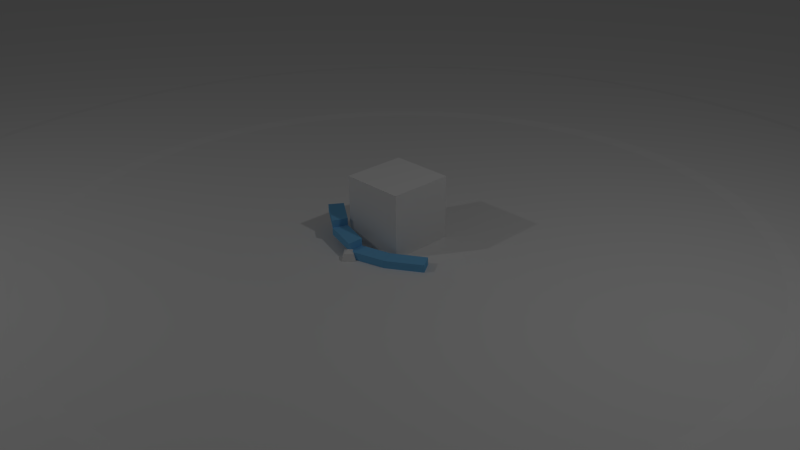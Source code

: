 # Source: Unidos2015_06b.blend  (saved by Blender 2.71.0; exported with 4.5.12 LTS)
import bpy
from mathutils import Matrix  # noqa: F401  (used for matrix-valued properties, if any)

bpy.ops.wm.read_factory_settings(use_empty=True)
scene = bpy.context.scene
scene.name = 'cena1'

# ---- collections
col_collection_1 = bpy.data.collections.new('Collection 1'); scene.collection.children.link(col_collection_1)
col_collection_2 = bpy.data.collections.new('Collection 2'); scene.collection.children.link(col_collection_2)
col_collection_2.hide_render = True
col_collection_2.hide_viewport = True

# ---- materials (node trees are filled in below, after node groups)
mat_ball = bpy.data.materials.new('ball')
mat_ball.alpha_threshold = 0.0
mat_ball.use_transparent_shadow = False
mat_ball.roughness = 0.5
mat_ball.line_color = (0.0, 0.0, 0.0, 1.0)
mat_scale_do = bpy.data.materials.new('scale.do')
mat_scale_do.alpha_threshold = 0.0
mat_scale_do.use_transparent_shadow = False
mat_scale_do.diffuse_color = (0.1766, 0.4891, 0.8, 1.0)
mat_scale_do.roughness = 0.5
mat_scale_do.line_color = (0.0, 0.0, 0.0, 1.0)
mat_scale_la = bpy.data.materials.new('scale.la')
mat_scale_la.alpha_threshold = 0.0
mat_scale_la.use_transparent_shadow = False
mat_scale_la.diffuse_color = (0.1766, 0.4891, 0.8, 1.0)
mat_scale_la.roughness = 0.5
mat_scale_la.line_color = (0.0, 0.0, 0.0, 1.0)
mat_material = bpy.data.materials.new('Material')
mat_material.alpha_threshold = 0.0
mat_material.use_transparent_shadow = False
mat_material.roughness = 0.5
mat_material.line_color = (0.0, 0.0, 0.0, 1.0)

# ---- material node trees

# ---- world
world_world = bpy.data.worlds.new('World'); scene.world = world_world
world_world.color = (0.05088, 0.05088, 0.05088)
world_world.use_sun_shadow = False
world_world.sun_shadow_jitter_overblur = 0.0
world_world.cycles.sampling_method = 'MANUAL'
world_world.cycles.sample_map_resolution = 256

# ---- cameras
cam_camera = bpy.data.cameras.new('Camera')
cam_camera.clip_end = 100.0
cam_camera.lens = 35.0
cam_camera.sensor_width = 32.0
cam_camera.sensor_height = 18.0
cam_camera.ortho_scale = 7.314
cam_camera.dof.focus_distance = 0.0
cam_camera.dof.aperture_fstop = 128.0

# ---- lights
light_lamp_001 = bpy.data.lights.new('Lamp.001', 'POINT')
light_lamp_001.transmission_factor = 0.0
light_lamp_001.cutoff_distance = 30.0
light_lamp_001.energy = 100.0
light_lamp_001.shadow_buffer_clip_start = 1.001
light_lamp_001.shadow_soft_size = 0.1
light_lamp_001.shadow_maximum_resolution = 0.006
light_lamp_001.use_absolute_resolution = True
light_lamp_001.cycles.use_multiple_importance_sampling = False
light_lamp = bpy.data.lights.new('Lamp', 'POINT')
light_lamp.transmission_factor = 0.0
light_lamp.cutoff_distance = 30.0
light_lamp.energy = 100.0
light_lamp.shadow_buffer_clip_start = 1.001
light_lamp.shadow_soft_size = 0.1
light_lamp.shadow_maximum_resolution = 0.006
light_lamp.use_absolute_resolution = True
light_lamp.cycles.use_multiple_importance_sampling = False

# ---- meshes
me_circle = bpy.data.meshes.new('Circle')
me_circle.from_pydata([(0.0, 1.0, 0.0), (-0.1951, 0.9808, 0.0), (-0.3827, 0.9239, 0.0), (-0.5556, 0.8315, 0.0), (-0.7071, 0.7071, 0.0), (-0.8315, 0.5556, 0.0), (-0.9239, 0.3827, 0.0), (-0.9808, 0.1951, 0.0), (-1.0, 7.55e-08, 0.0), (-0.9808, -0.1951, 0.0), (-0.9239, -0.3827, 0.0), (-0.8315, -0.5556, 0.0), (-0.7071, -0.7071, 0.0), (-0.5556, -0.8315, 0.0), (-0.3827, -0.9239, 0.0), (-0.1951, -0.9808, 0.0), (3.258e-07, -1.0, 0.0), (0.1951, -0.9808, 0.0), (0.3827, -0.9239, 0.0), (0.5556, -0.8315, 0.0), (0.7071, -0.7071, 0.0), (0.8315, -0.5556, 0.0), (0.9239, -0.3827, 0.0), (0.9808, -0.1951, 0.0), (1.0, 9.656e-07, 0.0), (0.9808, 0.1951, 0.0), (0.9239, 0.3827, 0.0), (0.8315, 0.5556, 0.0), (0.7071, 0.7071, 0.0), (0.5556, 0.8315, 0.0), (0.3827, 0.9239, 0.0), (0.1951, 0.9808, 0.0)], [(1, 0), (2, 1), (3, 2), (4, 3), (5, 4), (6, 5), (7, 6), (8, 7), (9, 8), (10, 9), (11, 10), (12, 11), (13, 12), (14, 13), (15, 14), (16, 15), (17, 16), (18, 17), (19, 18), (20, 19), (21, 20), (22, 21), (23, 22), (24, 23), (25, 24), (26, 25), (27, 26), (28, 27), (29, 28), (30, 29), (31, 30), (0, 31)], [])
me_circle.use_remesh_preserve_volume = False
me_circle.use_remesh_preserve_attributes = False
me_circle.use_mirror_vertex_groups = False
me_circle.update()
me_torus = bpy.data.meshes.new('Torus')
me_torus.from_pydata([(0.862, 2.002e-08, 9.549e-05), (0.8389, 2.002e-08, 0.0256), (0.7758, 2.002e-08, 0.02586), (0.6896, 2.002e-08, 0.0266), (0.6034, 2.002e-08, 0.02586), (0.5403, 2.002e-08, 0.0256), (0.5172, 2.002e-08, 9.549e-05), (0.5403, 2.002e-08, -0.02505), (0.6034, 2.002e-08, -0.02531), (0.6896, 2.002e-08, -0.02529), (0.7758, 2.002e-08, -0.02531), (0.8389, 2.002e-08, -0.02505), (0.8546, 0.1125, 9.549e-05), (0.8317, 0.1095, 0.0256), (0.7692, 0.1013, 0.02586), (0.6837, 0.09001, 0.0266), (0.5982, 0.07876, 0.02586), (0.5357, 0.07052, 0.0256), (0.5128, 0.06751, 9.549e-05), (0.5357, 0.07052, -0.02505), (0.5982, 0.07876, -0.02531), (0.6837, 0.09001, -0.02529), (0.7692, 0.1013, -0.02531), (0.8317, 0.1095, -0.02505), (0.8326, 0.2231, 9.549e-05), (0.8103, 0.2171, 0.0256), (0.7494, 0.2008, 0.02586), (0.6661, 0.1785, 0.0266), (0.5828, 0.1562, 0.02586), (0.5219, 0.1398, 0.0256), (0.4996, 0.1339, 9.549e-05), (0.5219, 0.1398, -0.02505), (0.5828, 0.1562, -0.02531), (0.6661, 0.1785, -0.02529), (0.7494, 0.2008, -0.02531), (0.8103, 0.2171, -0.02505), (0.7964, 0.3299, 9.549e-05), (0.775, 0.321, 0.0256), (0.7167, 0.2969, 0.02586), (0.6371, 0.2639, 0.0266), (0.5575, 0.2309, 0.02586), (0.4992, 0.2068, 0.0256), (0.4778, 0.1979, 9.549e-05), (0.4992, 0.2068, -0.02505), (0.5575, 0.2309, -0.02531), (0.6371, 0.2639, -0.02529), (0.7167, 0.2969, -0.02531), (0.775, 0.321, -0.02505), (0.7465, 0.431, 9.549e-05), (0.7265, 0.4194, 0.0256), (0.6719, 0.3879, 0.02586), (0.5972, 0.3448, 0.0266), (0.5226, 0.3017, 0.02586), (0.4679, 0.2701, 0.0256), (0.4479, 0.2586, 9.549e-05), (0.4679, 0.2701, -0.02505), (0.5226, 0.3017, -0.02531), (0.5972, 0.3448, -0.02529), (0.6719, 0.3879, -0.02531), (0.7265, 0.4194, -0.02505), (0.6839, 0.5247, 9.549e-05), (0.6655, 0.5107, 0.0256), (0.6155, 0.4723, 0.02586), (0.5471, 0.4198, 0.0266), (0.4787, 0.3673, 0.02586), (0.4286, 0.3289, 0.0256), (0.4103, 0.3148, 9.549e-05), (0.4286, 0.3289, -0.02505), (0.4787, 0.3673, -0.02531), (0.5471, 0.4198, -0.02529), (0.6155, 0.4723, -0.02531), (0.6655, 0.5107, -0.02505), (0.6095, 0.6095, 9.549e-05), (0.5932, 0.5932, 0.0256), (0.5486, 0.5486, 0.02586), (0.4876, 0.4876, 0.0266), (0.4267, 0.4267, 0.02586), (0.382, 0.382, 0.0256), (0.3657, 0.3657, 9.549e-05), (0.382, 0.382, -0.02505), (0.4267, 0.4267, -0.02531), (0.4876, 0.4876, -0.02529), (0.5486, 0.5486, -0.02531), (0.5932, 0.5932, -0.02505), (0.5247, 0.6839, 9.549e-05), (0.5107, 0.6655, 0.0256), (0.4723, 0.6155, 0.02586), (0.4198, 0.5471, 0.0266), (0.3673, 0.4787, 0.02586), (0.3289, 0.4286, 0.0256), (0.3148, 0.4103, 9.549e-05), (0.3289, 0.4286, -0.02505), (0.3673, 0.4787, -0.02531), (0.4198, 0.5471, -0.02529), (0.4723, 0.6155, -0.02531), (0.5107, 0.6655, -0.02505), (0.431, 0.7465, 9.549e-05), (0.4194, 0.7265, 0.0256), (0.3879, 0.6719, 0.02586), (0.3448, 0.5972, 0.0266), (0.3017, 0.5226, 0.02586), (0.2701, 0.4679, 0.0256), (0.2586, 0.4479, 9.549e-05), (0.2701, 0.4679, -0.02505), (0.3017, 0.5226, -0.02531), (0.3448, 0.5972, -0.02529), (0.3879, 0.6719, -0.02531), (0.4194, 0.7265, -0.02505), (0.3299, 0.7964, 9.549e-05), (0.321, 0.775, 0.0256), (0.2969, 0.7167, 0.02586), (0.2639, 0.6371, 0.0266), (0.2309, 0.5575, 0.02586), (0.2068, 0.4992, 0.0256), (0.1979, 0.4778, 9.549e-05), (0.2068, 0.4992, -0.02505), (0.2309, 0.5575, -0.02531), (0.2639, 0.6371, -0.02529), (0.2969, 0.7167, -0.02531), (0.321, 0.775, -0.02505), (0.2231, 0.8326, 9.549e-05), (0.2171, 0.8103, 0.0256), (0.2008, 0.7494, 0.02586), (0.1785, 0.6661, 0.0266), (0.1562, 0.5828, 0.02586), (0.1398, 0.5219, 0.0256), (0.1339, 0.4996, 9.549e-05), (0.1398, 0.5219, -0.02505), (0.1562, 0.5828, -0.02531), (0.1785, 0.6661, -0.02529), (0.2008, 0.7494, -0.02531), (0.2171, 0.8103, -0.02505), (0.1125, 0.8546, 9.549e-05), (0.1095, 0.8317, 0.0256), (0.1013, 0.7692, 0.02586), (0.09001, 0.6837, 0.0266), (0.07876, 0.5982, 0.02586), (0.07052, 0.5357, 0.0256), (0.06751, 0.5128, 9.549e-05), (0.07052, 0.5357, -0.02505), (0.07876, 0.5982, -0.02531), (0.09001, 0.6837, -0.02529), (0.1013, 0.7692, -0.02531), (0.1095, 0.8317, -0.02505), (3.815e-08, 0.862, 9.549e-05), (7.925e-08, 0.8389, 0.0256), (7.925e-08, 0.7758, 0.02586), (5.87e-08, 0.6896, 0.0266), (5.87e-08, 0.6034, 0.02586), (3.815e-08, 0.5403, 0.0256), (5.87e-08, 0.5172, 9.549e-05), (3.815e-08, 0.5403, -0.02505), (5.87e-08, 0.6034, -0.02531), (5.87e-08, 0.6896, -0.02529), (7.925e-08, 0.7758, -0.02531), (7.925e-08, 0.8389, -0.02505), (-0.1125, 0.8546, 9.549e-05), (-0.1095, 0.8317, 0.0256), (-0.1013, 0.7692, 0.02586), (-0.09001, 0.6837, 0.0266), (-0.07876, 0.5982, 0.02586), (-0.07052, 0.5357, 0.0256), (-0.06751, 0.5128, 9.549e-05), (-0.07052, 0.5357, -0.02505), (-0.07876, 0.5982, -0.02531), (-0.09001, 0.6837, -0.02529), (-0.1013, 0.7692, -0.02531), (-0.1095, 0.8317, -0.02505), (-0.2231, 0.8326, 9.549e-05), (-0.2171, 0.8103, 0.0256), (-0.2008, 0.7494, 0.02586), (-0.1785, 0.6661, 0.0266), (-0.1562, 0.5828, 0.02586), (-0.1398, 0.5219, 0.0256), (-0.1339, 0.4996, 9.549e-05), (-0.1398, 0.5219, -0.02505), (-0.1562, 0.5828, -0.02531), (-0.1785, 0.6661, -0.02529), (-0.2008, 0.7494, -0.02531), (-0.2171, 0.8103, -0.02505), (-0.3299, 0.7964, 9.549e-05), (-0.321, 0.775, 0.0256), (-0.2969, 0.7167, 0.02586), (-0.2639, 0.6371, 0.0266), (-0.2309, 0.5575, 0.02586), (-0.2068, 0.4992, 0.0256), (-0.1979, 0.4778, 9.549e-05), (-0.2068, 0.4992, -0.02505), (-0.2309, 0.5575, -0.02531), (-0.2639, 0.6371, -0.02529), (-0.2969, 0.7167, -0.02531), (-0.321, 0.775, -0.02505), (-0.431, 0.7465, 9.549e-05), (-0.4194, 0.7265, 0.0256), (-0.3879, 0.6719, 0.02586), (-0.3448, 0.5972, 0.0266), (-0.3017, 0.5226, 0.02586), (-0.2701, 0.4679, 0.0256), (-0.2586, 0.4479, 9.549e-05), (-0.2701, 0.4679, -0.02505), (-0.3017, 0.5226, -0.02531), (-0.3448, 0.5972, -0.02529), (-0.3879, 0.6719, -0.02531), (-0.4194, 0.7265, -0.02505), (-0.5247, 0.6839, 9.549e-05), (-0.5107, 0.6655, 0.0256), (-0.4723, 0.6155, 0.02586), (-0.4198, 0.5471, 0.0266), (-0.3673, 0.4787, 0.02586), (-0.3289, 0.4286, 0.0256), (-0.3148, 0.4103, 9.549e-05), (-0.3289, 0.4286, -0.02505), (-0.3673, 0.4787, -0.02531), (-0.4198, 0.5471, -0.02529), (-0.4723, 0.6155, -0.02531), (-0.5107, 0.6655, -0.02505), (-0.6095, 0.6095, 9.549e-05), (-0.5932, 0.5932, 0.0256), (-0.5486, 0.5486, 0.02586), (-0.4876, 0.4876, 0.0266), (-0.4267, 0.4267, 0.02586), (-0.382, 0.382, 0.0256), (-0.3657, 0.3657, 9.549e-05), (-0.382, 0.382, -0.02505), (-0.4267, 0.4267, -0.02531), (-0.4876, 0.4876, -0.02529), (-0.5486, 0.5486, -0.02531), (-0.5932, 0.5932, -0.02505), (-0.6839, 0.5247, 9.549e-05), (-0.6655, 0.5107, 0.0256), (-0.6155, 0.4723, 0.02586), (-0.5471, 0.4198, 0.0266), (-0.4787, 0.3673, 0.02586), (-0.4286, 0.3289, 0.0256), (-0.4103, 0.3148, 9.549e-05), (-0.4286, 0.3289, -0.02505), (-0.4787, 0.3673, -0.02531), (-0.5471, 0.4198, -0.02529), (-0.6155, 0.4723, -0.02531), (-0.6655, 0.5107, -0.02505), (-0.7465, 0.431, 9.549e-05), (-0.7265, 0.4194, 0.0256), (-0.6719, 0.3879, 0.02586), (-0.5972, 0.3448, 0.0266), (-0.5226, 0.3017, 0.02586), (-0.4679, 0.2701, 0.0256), (-0.4479, 0.2586, 9.549e-05), (-0.4679, 0.2701, -0.02505), (-0.5226, 0.3017, -0.02531), (-0.5972, 0.3448, -0.02529), (-0.6719, 0.3879, -0.02531), (-0.7265, 0.4194, -0.02505), (-0.7964, 0.3299, 9.549e-05), (-0.775, 0.321, 0.0256), (-0.7167, 0.2969, 0.02586), (-0.6371, 0.2639, 0.0266), (-0.5575, 0.2309, 0.02586), (-0.4992, 0.2068, 0.0256), (-0.4778, 0.1979, 9.549e-05), (-0.4992, 0.2068, -0.02505), (-0.5575, 0.2309, -0.02531), (-0.6371, 0.2639, -0.02529), (-0.7167, 0.2969, -0.02531), (-0.775, 0.321, -0.02505), (-0.8326, 0.2231, 9.549e-05), (-0.8103, 0.2171, 0.0256), (-0.7494, 0.2008, 0.02586), (-0.6661, 0.1785, 0.0266), (-0.5828, 0.1562, 0.02586), (-0.5219, 0.1398, 0.0256), (-0.4996, 0.1339, 9.549e-05), (-0.5219, 0.1398, -0.02505), (-0.5828, 0.1562, -0.02531), (-0.6661, 0.1785, -0.02529), (-0.7494, 0.2008, -0.02531), (-0.8103, 0.2171, -0.02505), (-0.8546, 0.1125, 9.549e-05), (-0.8317, 0.1095, 0.0256), (-0.7692, 0.1013, 0.02586), (-0.6837, 0.09001, 0.0266), (-0.5982, 0.07876, 0.02586), (-0.5357, 0.07052, 0.0256), (-0.5128, 0.06751, 9.549e-05), (-0.5357, 0.07052, -0.02505), (-0.5982, 0.07876, -0.02531), (-0.6837, 0.09001, -0.02529), (-0.7692, 0.1013, -0.02531), (-0.8317, 0.1095, -0.02505), (-0.862, 9.538e-08, 9.549e-05), (-0.8389, 9.336e-08, 0.0256), (-0.7758, 8.784e-08, 0.02586), (-0.6896, 8.031e-08, 0.0266), (-0.6034, 7.277e-08, 0.02586), (-0.5403, 6.725e-08, 0.0256), (-0.5172, 6.523e-08, 9.549e-05), (-0.5403, 6.725e-08, -0.02505), (-0.6034, 7.277e-08, -0.02531), (-0.6896, 8.031e-08, -0.02529), (-0.7758, 8.784e-08, -0.02531), (-0.8389, 9.336e-08, -0.02505), (-0.8546, -0.1125, 9.549e-05), (-0.8317, -0.1095, 0.0256), (-0.7692, -0.1013, 0.02586), (-0.6837, -0.09001, 0.0266), (-0.5982, -0.07876, 0.02586), (-0.5357, -0.07052, 0.0256), (-0.5128, -0.06751, 9.549e-05), (-0.5357, -0.07052, -0.02505), (-0.5982, -0.07876, -0.02531), (-0.6837, -0.09001, -0.02529), (-0.7692, -0.1013, -0.02531), (-0.8317, -0.1095, -0.02505), (-0.8326, -0.2231, 9.549e-05), (-0.8103, -0.2171, 0.0256), (-0.7494, -0.2008, 0.02586), (-0.6661, -0.1785, 0.0266), (-0.5828, -0.1562, 0.02586), (-0.5219, -0.1398, 0.0256), (-0.4996, -0.1339, 9.549e-05), (-0.5219, -0.1398, -0.02505), (-0.5828, -0.1562, -0.02531), (-0.6661, -0.1785, -0.02529), (-0.7494, -0.2008, -0.02531), (-0.8103, -0.2171, -0.02505), (-0.7964, -0.3299, 9.549e-05), (-0.775, -0.321, 0.0256), (-0.7167, -0.2969, 0.02586), (-0.6371, -0.2639, 0.0266), (-0.5575, -0.2309, 0.02586), (-0.4992, -0.2068, 0.0256), (-0.4778, -0.1979, 9.549e-05), (-0.4992, -0.2068, -0.02505), (-0.5575, -0.2309, -0.02531), (-0.6371, -0.2639, -0.02529), (-0.7167, -0.2969, -0.02531), (-0.775, -0.321, -0.02505), (-0.7465, -0.431, 9.549e-05), (-0.7265, -0.4194, 0.0256), (-0.6719, -0.3879, 0.02586), (-0.5972, -0.3448, 0.0266), (-0.5226, -0.3017, 0.02586), (-0.4679, -0.2701, 0.0256), (-0.4479, -0.2586, 9.549e-05), (-0.4679, -0.2701, -0.02505), (-0.5226, -0.3017, -0.02531), (-0.5972, -0.3448, -0.02529), (-0.6719, -0.3879, -0.02531), (-0.7265, -0.4194, -0.02505), (-0.6839, -0.5247, 9.549e-05), (-0.6655, -0.5107, 0.0256), (-0.6155, -0.4723, 0.02586), (-0.5471, -0.4198, 0.0266), (-0.4787, -0.3673, 0.02586), (-0.4286, -0.3289, 0.0256), (-0.4103, -0.3148, 9.549e-05), (-0.4286, -0.3289, -0.02505), (-0.4787, -0.3673, -0.02531), (-0.5471, -0.4198, -0.02529), (-0.6155, -0.4723, -0.02531), (-0.6655, -0.5107, -0.02505), (-0.6095, -0.6095, 9.549e-05), (-0.5932, -0.5932, 0.0256), (-0.5486, -0.5486, 0.02586), (-0.4876, -0.4876, 0.0266), (-0.4267, -0.4267, 0.02586), (-0.382, -0.382, 0.0256), (-0.3657, -0.3657, 9.549e-05), (-0.382, -0.382, -0.02505), (-0.4267, -0.4267, -0.02531), (-0.4876, -0.4876, -0.02529), (-0.5486, -0.5486, -0.02531), (-0.5932, -0.5932, -0.02505), (-0.5247, -0.6839, 9.549e-05), (-0.5107, -0.6655, 0.0256), (-0.4723, -0.6155, 0.02586), (-0.4198, -0.5471, 0.0266), (-0.3673, -0.4787, 0.02586), (-0.3289, -0.4286, 0.0256), (-0.3148, -0.4103, 9.549e-05), (-0.3289, -0.4286, -0.02505), (-0.3673, -0.4787, -0.02531), (-0.4198, -0.5471, -0.02529), (-0.4723, -0.6155, -0.02531), (-0.5107, -0.6655, -0.02505), (-0.431, -0.7465, 9.549e-05), (-0.4194, -0.7265, 0.0256), (-0.3879, -0.6719, 0.02586), (-0.3448, -0.5972, 0.0266), (-0.3017, -0.5226, 0.02586), (-0.2701, -0.4679, 0.0256), (-0.2586, -0.4479, 9.549e-05), (-0.2701, -0.4679, -0.02505), (-0.3017, -0.5226, -0.02531), (-0.3448, -0.5972, -0.02529), (-0.3879, -0.6719, -0.02531), (-0.4194, -0.7265, -0.02505), (-0.3299, -0.7964, 9.549e-05), (-0.321, -0.775, 0.0256), (-0.2969, -0.7167, 0.02586), (-0.2639, -0.6371, 0.0266), (-0.2309, -0.5575, 0.02586), (-0.2068, -0.4992, 0.0256), (-0.1979, -0.4778, 9.549e-05), (-0.2068, -0.4992, -0.02505), (-0.2309, -0.5575, -0.02531), (-0.2639, -0.6371, -0.02529), (-0.2969, -0.7167, -0.02531), (-0.321, -0.775, -0.02505), (-0.2231, -0.8326, 9.549e-05), (-0.2171, -0.8103, 0.0256), (-0.2008, -0.7494, 0.02586), (-0.1785, -0.6661, 0.0266), (-0.1562, -0.5828, 0.02586), (-0.1398, -0.5219, 0.0256), (-0.1339, -0.4996, 9.549e-05), (-0.1398, -0.5219, -0.02505), (-0.1562, -0.5828, -0.02531), (-0.1785, -0.6661, -0.02529), (-0.2008, -0.7494, -0.02531), (-0.2171, -0.8103, -0.02505), (-0.1125, -0.8546, 9.549e-05), (-0.1095, -0.8317, 0.0256), (-0.1013, -0.7692, 0.02586), (-0.09001, -0.6837, 0.0266), (-0.07876, -0.5982, 0.02586), (-0.07052, -0.5357, 0.0256), (-0.06751, -0.5128, 9.549e-05), (-0.07052, -0.5357, -0.02505), (-0.07876, -0.5982, -0.02531), (-0.09001, -0.6837, -0.02529), (-0.1013, -0.7692, -0.02531), (-0.1095, -0.8317, -0.02505), (3.815e-08, -0.862, 9.549e-05), (7.925e-08, -0.8389, 0.0256), (7.925e-08, -0.7758, 0.02586), (5.87e-08, -0.6896, 0.0266), (5.87e-08, -0.6034, 0.02586), (3.815e-08, -0.5403, 0.0256), (5.87e-08, -0.5172, 9.549e-05), (3.815e-08, -0.5403, -0.02505), (5.87e-08, -0.6034, -0.02531), (5.87e-08, -0.6896, -0.02529), (7.925e-08, -0.7758, -0.02531), (7.925e-08, -0.8389, -0.02505), (0.1125, -0.8546, 9.549e-05), (0.1095, -0.8317, 0.0256), (0.1013, -0.7692, 0.02586), (0.09001, -0.6837, 0.0266), (0.07876, -0.5982, 0.02586), (0.07052, -0.5357, 0.0256), (0.06751, -0.5128, 9.549e-05), (0.07052, -0.5357, -0.02505), (0.07876, -0.5982, -0.02531), (0.09001, -0.6837, -0.02529), (0.1013, -0.7692, -0.02531), (0.1095, -0.8317, -0.02505), (0.2231, -0.8326, 9.549e-05), (0.2171, -0.8103, 0.0256), (0.2008, -0.7494, 0.02586), (0.1785, -0.6661, 0.0266), (0.1562, -0.5828, 0.02586), (0.1398, -0.5219, 0.0256), (0.1339, -0.4996, 9.549e-05), (0.1398, -0.5219, -0.02505), (0.1562, -0.5828, -0.02531), (0.1785, -0.6661, -0.02529), (0.2008, -0.7494, -0.02531), (0.2171, -0.8103, -0.02505), (0.3299, -0.7964, 9.549e-05), (0.321, -0.775, 0.0256), (0.2969, -0.7167, 0.02586), (0.2639, -0.6371, 0.0266), (0.2309, -0.5575, 0.02586), (0.2068, -0.4992, 0.0256), (0.1979, -0.4778, 9.549e-05), (0.2068, -0.4992, -0.02505), (0.2309, -0.5575, -0.02531), (0.2639, -0.6371, -0.02529), (0.2969, -0.7167, -0.02531), (0.321, -0.775, -0.02505), (0.431, -0.7465, 9.549e-05), (0.4194, -0.7265, 0.0256), (0.3879, -0.6719, 0.02586), (0.3448, -0.5972, 0.0266), (0.3017, -0.5226, 0.02586), (0.2701, -0.4679, 0.0256), (0.2586, -0.4479, 9.549e-05), (0.2701, -0.4679, -0.02505), (0.3017, -0.5226, -0.02531), (0.3448, -0.5972, -0.02529), (0.3879, -0.6719, -0.02531), (0.4194, -0.7265, -0.02505), (0.5247, -0.6839, 9.549e-05), (0.5107, -0.6655, 0.0256), (0.4723, -0.6155, 0.02586), (0.4198, -0.5471, 0.0266), (0.3673, -0.4787, 0.02586), (0.3289, -0.4286, 0.0256), (0.3148, -0.4103, 9.549e-05), (0.3289, -0.4286, -0.02505), (0.3673, -0.4787, -0.02531), (0.4198, -0.5471, -0.02529), (0.4723, -0.6155, -0.02531), (0.5107, -0.6655, -0.02505), (0.6095, -0.6095, 9.549e-05), (0.5932, -0.5932, 0.0256), (0.5486, -0.5486, 0.02586), (0.4876, -0.4876, 0.0266), (0.4267, -0.4267, 0.02586), (0.382, -0.382, 0.0256), (0.3657, -0.3657, 9.549e-05), (0.382, -0.382, -0.02505), (0.4267, -0.4267, -0.02531), (0.4876, -0.4876, -0.02529), (0.5486, -0.5486, -0.02531), (0.5932, -0.5932, -0.02505), (0.6839, -0.5247, 9.549e-05), (0.6655, -0.5107, 0.0256), (0.6155, -0.4723, 0.02586), (0.5471, -0.4198, 0.0266), (0.4787, -0.3673, 0.02586), (0.4286, -0.3289, 0.0256), (0.4103, -0.3148, 9.549e-05), (0.4286, -0.3289, -0.02505), (0.4787, -0.3673, -0.02531), (0.5471, -0.4198, -0.02529), (0.6155, -0.4723, -0.02531), (0.6655, -0.5107, -0.02505), (0.7465, -0.431, 9.549e-05), (0.7265, -0.4194, 0.0256), (0.6719, -0.3879, 0.02586), (0.5972, -0.3448, 0.0266), (0.5226, -0.3017, 0.02586), (0.4679, -0.2701, 0.0256), (0.4479, -0.2586, 9.549e-05), (0.4679, -0.2701, -0.02505), (0.5226, -0.3017, -0.02531), (0.5972, -0.3448, -0.02529), (0.6719, -0.3879, -0.02531), (0.7265, -0.4194, -0.02505), (0.7964, -0.3299, 9.549e-05), (0.775, -0.321, 0.0256), (0.7167, -0.2969, 0.02586), (0.6371, -0.2639, 0.0266), (0.5575, -0.2309, 0.02586), (0.4992, -0.2068, 0.0256), (0.4778, -0.1979, 9.549e-05), (0.4992, -0.2068, -0.02505), (0.5575, -0.2309, -0.02531), (0.6371, -0.2639, -0.02529), (0.7167, -0.2969, -0.02531), (0.775, -0.321, -0.02505), (0.8326, -0.2231, 9.549e-05), (0.8103, -0.2171, 0.0256), (0.7494, -0.2008, 0.02586), (0.6661, -0.1785, 0.0266), (0.5828, -0.1562, 0.02586), (0.5219, -0.1398, 0.0256), (0.4996, -0.1339, 9.549e-05), (0.5219, -0.1398, -0.02505), (0.5828, -0.1562, -0.02531), (0.6661, -0.1785, -0.02529), (0.7494, -0.2008, -0.02531), (0.8103, -0.2171, -0.02505), (0.8546, -0.1125, 9.549e-05), (0.8317, -0.1095, 0.0256), (0.7692, -0.1013, 0.02586), (0.6837, -0.09001, 0.0266), (0.5982, -0.07876, 0.02586), (0.5357, -0.07052, 0.0256), (0.5128, -0.06751, 9.549e-05), (0.5357, -0.07052, -0.02505), (0.5982, -0.07876, -0.02531), (0.6837, -0.09001, -0.02529), (0.7692, -0.1013, -0.02531), (0.8317, -0.1095, -0.02505)], [], [(0, 12, 13, 1), (1, 13, 14, 2), (2, 14, 15, 3), (3, 15, 16, 4), (4, 16, 17, 5), (5, 17, 18, 6), (6, 18, 19, 7), (7, 19, 20, 8), (8, 20, 21, 9), (9, 21, 22, 10), (10, 22, 23, 11), (0, 11, 23, 12), (12, 24, 25, 13), (13, 25, 26, 14), (14, 26, 27, 15), (15, 27, 28, 16), (16, 28, 29, 17), (17, 29, 30, 18), (18, 30, 31, 19), (19, 31, 32, 20), (20, 32, 33, 21), (21, 33, 34, 22), (22, 34, 35, 23), (23, 35, 24, 12), (24, 36, 37, 25), (25, 37, 38, 26), (26, 38, 39, 27), (27, 39, 40, 28), (28, 40, 41, 29), (29, 41, 42, 30), (30, 42, 43, 31), (31, 43, 44, 32), (32, 44, 45, 33), (33, 45, 46, 34), (34, 46, 47, 35), (35, 47, 36, 24), (36, 48, 49, 37), (37, 49, 50, 38), (38, 50, 51, 39), (39, 51, 52, 40), (40, 52, 53, 41), (41, 53, 54, 42), (42, 54, 55, 43), (43, 55, 56, 44), (44, 56, 57, 45), (45, 57, 58, 46), (46, 58, 59, 47), (47, 59, 48, 36), (48, 60, 61, 49), (49, 61, 62, 50), (50, 62, 63, 51), (51, 63, 64, 52), (52, 64, 65, 53), (53, 65, 66, 54), (54, 66, 67, 55), (55, 67, 68, 56), (56, 68, 69, 57), (57, 69, 70, 58), (58, 70, 71, 59), (59, 71, 60, 48), (60, 72, 73, 61), (61, 73, 74, 62), (62, 74, 75, 63), (63, 75, 76, 64), (64, 76, 77, 65), (65, 77, 78, 66), (66, 78, 79, 67), (67, 79, 80, 68), (68, 80, 81, 69), (69, 81, 82, 70), (70, 82, 83, 71), (71, 83, 72, 60), (72, 84, 85, 73), (73, 85, 86, 74), (74, 86, 87, 75), (75, 87, 88, 76), (76, 88, 89, 77), (77, 89, 90, 78), (78, 90, 91, 79), (79, 91, 92, 80), (80, 92, 93, 81), (81, 93, 94, 82), (82, 94, 95, 83), (83, 95, 84, 72), (84, 96, 97, 85), (85, 97, 98, 86), (86, 98, 99, 87), (87, 99, 100, 88), (88, 100, 101, 89), (89, 101, 102, 90), (90, 102, 103, 91), (91, 103, 104, 92), (92, 104, 105, 93), (93, 105, 106, 94), (94, 106, 107, 95), (95, 107, 96, 84), (96, 108, 109, 97), (97, 109, 110, 98), (98, 110, 111, 99), (99, 111, 112, 100), (100, 112, 113, 101), (101, 113, 114, 102), (102, 114, 115, 103), (103, 115, 116, 104), (104, 116, 117, 105), (105, 117, 118, 106), (106, 118, 119, 107), (107, 119, 108, 96), (108, 120, 121, 109), (109, 121, 122, 110), (110, 122, 123, 111), (111, 123, 124, 112), (112, 124, 125, 113), (113, 125, 126, 114), (114, 126, 127, 115), (115, 127, 128, 116), (116, 128, 129, 117), (117, 129, 130, 118), (118, 130, 131, 119), (119, 131, 120, 108), (120, 132, 133, 121), (121, 133, 134, 122), (122, 134, 135, 123), (123, 135, 136, 124), (124, 136, 137, 125), (125, 137, 138, 126), (126, 138, 139, 127), (127, 139, 140, 128), (128, 140, 141, 129), (129, 141, 142, 130), (130, 142, 143, 131), (131, 143, 132, 120), (132, 144, 145, 133), (133, 145, 146, 134), (134, 146, 147, 135), (135, 147, 148, 136), (136, 148, 149, 137), (137, 149, 150, 138), (138, 150, 151, 139), (139, 151, 152, 140), (140, 152, 153, 141), (141, 153, 154, 142), (142, 154, 155, 143), (143, 155, 144, 132), (144, 156, 157, 145), (145, 157, 158, 146), (146, 158, 159, 147), (147, 159, 160, 148), (148, 160, 161, 149), (149, 161, 162, 150), (150, 162, 163, 151), (151, 163, 164, 152), (152, 164, 165, 153), (153, 165, 166, 154), (154, 166, 167, 155), (155, 167, 156, 144), (156, 168, 169, 157), (157, 169, 170, 158), (158, 170, 171, 159), (159, 171, 172, 160), (160, 172, 173, 161), (161, 173, 174, 162), (162, 174, 175, 163), (163, 175, 176, 164), (164, 176, 177, 165), (165, 177, 178, 166), (166, 178, 179, 167), (167, 179, 168, 156), (168, 180, 181, 169), (169, 181, 182, 170), (170, 182, 183, 171), (171, 183, 184, 172), (172, 184, 185, 173), (173, 185, 186, 174), (174, 186, 187, 175), (175, 187, 188, 176), (176, 188, 189, 177), (177, 189, 190, 178), (178, 190, 191, 179), (179, 191, 180, 168), (180, 192, 193, 181), (181, 193, 194, 182), (182, 194, 195, 183), (183, 195, 196, 184), (184, 196, 197, 185), (185, 197, 198, 186), (186, 198, 199, 187), (187, 199, 200, 188), (188, 200, 201, 189), (189, 201, 202, 190), (190, 202, 203, 191), (191, 203, 192, 180), (192, 204, 205, 193), (193, 205, 206, 194), (194, 206, 207, 195), (195, 207, 208, 196), (196, 208, 209, 197), (197, 209, 210, 198), (198, 210, 211, 199), (199, 211, 212, 200), (200, 212, 213, 201), (201, 213, 214, 202), (202, 214, 215, 203), (203, 215, 204, 192), (204, 216, 217, 205), (205, 217, 218, 206), (206, 218, 219, 207), (207, 219, 220, 208), (208, 220, 221, 209), (209, 221, 222, 210), (210, 222, 223, 211), (211, 223, 224, 212), (212, 224, 225, 213), (213, 225, 226, 214), (214, 226, 227, 215), (215, 227, 216, 204), (216, 228, 229, 217), (217, 229, 230, 218), (218, 230, 231, 219), (219, 231, 232, 220), (220, 232, 233, 221), (221, 233, 234, 222), (222, 234, 235, 223), (223, 235, 236, 224), (224, 236, 237, 225), (225, 237, 238, 226), (226, 238, 239, 227), (227, 239, 228, 216), (228, 240, 241, 229), (229, 241, 242, 230), (230, 242, 243, 231), (231, 243, 244, 232), (232, 244, 245, 233), (233, 245, 246, 234), (234, 246, 247, 235), (235, 247, 248, 236), (236, 248, 249, 237), (237, 249, 250, 238), (238, 250, 251, 239), (239, 251, 240, 228), (240, 252, 253, 241), (241, 253, 254, 242), (242, 254, 255, 243), (243, 255, 256, 244), (244, 256, 257, 245), (245, 257, 258, 246), (246, 258, 259, 247), (247, 259, 260, 248), (248, 260, 261, 249), (249, 261, 262, 250), (250, 262, 263, 251), (251, 263, 252, 240), (252, 264, 265, 253), (253, 265, 266, 254), (254, 266, 267, 255), (255, 267, 268, 256), (256, 268, 269, 257), (257, 269, 270, 258), (258, 270, 271, 259), (259, 271, 272, 260), (260, 272, 273, 261), (261, 273, 274, 262), (262, 274, 275, 263), (263, 275, 264, 252), (264, 276, 277, 265), (265, 277, 278, 266), (266, 278, 279, 267), (267, 279, 280, 268), (268, 280, 281, 269), (269, 281, 282, 270), (270, 282, 283, 271), (271, 283, 284, 272), (272, 284, 285, 273), (273, 285, 286, 274), (274, 286, 287, 275), (275, 287, 276, 264), (276, 288, 289, 277), (277, 289, 290, 278), (278, 290, 291, 279), (279, 291, 292, 280), (280, 292, 293, 281), (281, 293, 294, 282), (282, 294, 295, 283), (283, 295, 296, 284), (284, 296, 297, 285), (285, 297, 298, 286), (286, 298, 299, 287), (287, 299, 288, 276), (288, 300, 301, 289), (289, 301, 302, 290), (290, 302, 303, 291), (291, 303, 304, 292), (292, 304, 305, 293), (293, 305, 306, 294), (294, 306, 307, 295), (295, 307, 308, 296), (296, 308, 309, 297), (297, 309, 310, 298), (298, 310, 311, 299), (299, 311, 300, 288), (300, 312, 313, 301), (301, 313, 314, 302), (302, 314, 315, 303), (303, 315, 316, 304), (304, 316, 317, 305), (305, 317, 318, 306), (306, 318, 319, 307), (307, 319, 320, 308), (308, 320, 321, 309), (309, 321, 322, 310), (310, 322, 323, 311), (311, 323, 312, 300), (312, 324, 325, 313), (313, 325, 326, 314), (314, 326, 327, 315), (315, 327, 328, 316), (316, 328, 329, 317), (317, 329, 330, 318), (318, 330, 331, 319), (319, 331, 332, 320), (320, 332, 333, 321), (321, 333, 334, 322), (322, 334, 335, 323), (323, 335, 324, 312), (324, 336, 337, 325), (325, 337, 338, 326), (326, 338, 339, 327), (327, 339, 340, 328), (328, 340, 341, 329), (329, 341, 342, 330), (330, 342, 343, 331), (331, 343, 344, 332), (332, 344, 345, 333), (333, 345, 346, 334), (334, 346, 347, 335), (335, 347, 336, 324), (336, 348, 349, 337), (337, 349, 350, 338), (338, 350, 351, 339), (339, 351, 352, 340), (340, 352, 353, 341), (341, 353, 354, 342), (342, 354, 355, 343), (343, 355, 356, 344), (344, 356, 357, 345), (345, 357, 358, 346), (346, 358, 359, 347), (347, 359, 348, 336), (348, 360, 361, 349), (349, 361, 362, 350), (350, 362, 363, 351), (351, 363, 364, 352), (352, 364, 365, 353), (353, 365, 366, 354), (354, 366, 367, 355), (355, 367, 368, 356), (356, 368, 369, 357), (357, 369, 370, 358), (358, 370, 371, 359), (359, 371, 360, 348), (360, 372, 373, 361), (361, 373, 374, 362), (362, 374, 375, 363), (363, 375, 376, 364), (364, 376, 377, 365), (365, 377, 378, 366), (366, 378, 379, 367), (367, 379, 380, 368), (368, 380, 381, 369), (369, 381, 382, 370), (370, 382, 383, 371), (371, 383, 372, 360), (372, 384, 385, 373), (373, 385, 386, 374), (374, 386, 387, 375), (375, 387, 388, 376), (376, 388, 389, 377), (377, 389, 390, 378), (378, 390, 391, 379), (379, 391, 392, 380), (380, 392, 393, 381), (381, 393, 394, 382), (382, 394, 395, 383), (383, 395, 384, 372), (384, 396, 397, 385), (385, 397, 398, 386), (386, 398, 399, 387), (387, 399, 400, 388), (388, 400, 401, 389), (389, 401, 402, 390), (390, 402, 403, 391), (391, 403, 404, 392), (392, 404, 405, 393), (393, 405, 406, 394), (394, 406, 407, 395), (395, 407, 396, 384), (396, 408, 409, 397), (397, 409, 410, 398), (398, 410, 411, 399), (399, 411, 412, 400), (400, 412, 413, 401), (401, 413, 414, 402), (402, 414, 415, 403), (403, 415, 416, 404), (404, 416, 417, 405), (405, 417, 418, 406), (406, 418, 419, 407), (407, 419, 408, 396), (408, 420, 421, 409), (409, 421, 422, 410), (410, 422, 423, 411), (411, 423, 424, 412), (412, 424, 425, 413), (413, 425, 426, 414), (414, 426, 427, 415), (415, 427, 428, 416), (416, 428, 429, 417), (417, 429, 430, 418), (418, 430, 431, 419), (419, 431, 420, 408), (420, 432, 433, 421), (421, 433, 434, 422), (422, 434, 435, 423), (423, 435, 436, 424), (424, 436, 437, 425), (425, 437, 438, 426), (426, 438, 439, 427), (427, 439, 440, 428), (428, 440, 441, 429), (429, 441, 442, 430), (430, 442, 443, 431), (431, 443, 432, 420), (432, 444, 445, 433), (433, 445, 446, 434), (434, 446, 447, 435), (435, 447, 448, 436), (436, 448, 449, 437), (437, 449, 450, 438), (438, 450, 451, 439), (439, 451, 452, 440), (440, 452, 453, 441), (441, 453, 454, 442), (442, 454, 455, 443), (443, 455, 444, 432), (444, 456, 457, 445), (445, 457, 458, 446), (446, 458, 459, 447), (447, 459, 460, 448), (448, 460, 461, 449), (449, 461, 462, 450), (450, 462, 463, 451), (451, 463, 464, 452), (452, 464, 465, 453), (453, 465, 466, 454), (454, 466, 467, 455), (455, 467, 456, 444), (456, 468, 469, 457), (457, 469, 470, 458), (458, 470, 471, 459), (459, 471, 472, 460), (460, 472, 473, 461), (461, 473, 474, 462), (462, 474, 475, 463), (463, 475, 476, 464), (464, 476, 477, 465), (465, 477, 478, 466), (466, 478, 479, 467), (467, 479, 468, 456), (468, 480, 481, 469), (469, 481, 482, 470), (470, 482, 483, 471), (471, 483, 484, 472), (472, 484, 485, 473), (473, 485, 486, 474), (474, 486, 487, 475), (475, 487, 488, 476), (476, 488, 489, 477), (477, 489, 490, 478), (478, 490, 491, 479), (479, 491, 480, 468), (480, 492, 493, 481), (481, 493, 494, 482), (482, 494, 495, 483), (483, 495, 496, 484), (484, 496, 497, 485), (485, 497, 498, 486), (486, 498, 499, 487), (487, 499, 500, 488), (488, 500, 501, 489), (489, 501, 502, 490), (490, 502, 503, 491), (491, 503, 492, 480), (492, 504, 505, 493), (493, 505, 506, 494), (494, 506, 507, 495), (495, 507, 508, 496), (496, 508, 509, 497), (497, 509, 510, 498), (498, 510, 511, 499), (499, 511, 512, 500), (500, 512, 513, 501), (501, 513, 514, 502), (502, 514, 515, 503), (503, 515, 504, 492), (504, 516, 517, 505), (505, 517, 518, 506), (506, 518, 519, 507), (507, 519, 520, 508), (508, 520, 521, 509), (509, 521, 522, 510), (510, 522, 523, 511), (511, 523, 524, 512), (512, 524, 525, 513), (513, 525, 526, 514), (514, 526, 527, 515), (515, 527, 516, 504), (516, 528, 529, 517), (517, 529, 530, 518), (518, 530, 531, 519), (519, 531, 532, 520), (520, 532, 533, 521), (521, 533, 534, 522), (522, 534, 535, 523), (523, 535, 536, 524), (524, 536, 537, 525), (525, 537, 538, 526), (526, 538, 539, 527), (527, 539, 528, 516), (528, 540, 541, 529), (529, 541, 542, 530), (530, 542, 543, 531), (531, 543, 544, 532), (532, 544, 545, 533), (533, 545, 546, 534), (534, 546, 547, 535), (535, 547, 548, 536), (536, 548, 549, 537), (537, 549, 550, 538), (538, 550, 551, 539), (539, 551, 540, 528), (540, 552, 553, 541), (541, 553, 554, 542), (542, 554, 555, 543), (543, 555, 556, 544), (544, 556, 557, 545), (545, 557, 558, 546), (546, 558, 559, 547), (547, 559, 560, 548), (548, 560, 561, 549), (549, 561, 562, 550), (550, 562, 563, 551), (551, 563, 552, 540), (552, 564, 565, 553), (553, 565, 566, 554), (554, 566, 567, 555), (555, 567, 568, 556), (556, 568, 569, 557), (557, 569, 570, 558), (558, 570, 571, 559), (559, 571, 572, 560), (560, 572, 573, 561), (561, 573, 574, 562), (562, 574, 575, 563), (563, 575, 564, 552), (564, 0, 1, 565), (565, 1, 2, 566), (566, 2, 3, 567), (567, 3, 4, 568), (568, 4, 5, 569), (569, 5, 6, 570), (570, 6, 7, 571), (571, 7, 8, 572), (572, 8, 9, 573), (573, 9, 10, 574), (574, 10, 11, 575), (575, 11, 0, 564)])
me_torus.use_remesh_preserve_volume = False
me_torus.use_remesh_preserve_attributes = False
me_torus.use_mirror_vertex_groups = False
me_torus.update()
me_cube_002 = bpy.data.meshes.new('Cube.002')
me_cube_002.from_pydata([(-1.0, -1.0, -1.0), (-1.0, 1.0, -1.0), (1.0, 1.0, -1.0), (1.0, -1.0, -1.0), (-1.0, -1.0, 1.0), (-1.0, 1.0, 1.0), (1.0, 1.0, 1.0), (1.0, -1.0, 1.0)], [], [(4, 5, 1, 0), (5, 6, 2, 1), (6, 7, 3, 2), (7, 4, 0, 3), (0, 1, 2, 3), (7, 6, 5, 4)])
me_cube_002.use_remesh_preserve_volume = False
me_cube_002.use_remesh_preserve_attributes = False
me_cube_002.use_mirror_vertex_groups = False
me_cube_002.update()
me_cube_001 = bpy.data.meshes.new('Cube.001')
me_cube_001.from_pydata([(-1.0, -1.0, 0.01075), (-1.0, 1.0, 0.01075), (1.0, 1.0, 0.01075), (1.0, -1.0, 0.01075), (-1.0, -1.0, 2.011), (-1.0, 1.0, 2.011), (1.0, 1.0, 2.011), (1.0, -1.0, 2.011)], [], [(4, 5, 1, 0), (5, 6, 2, 1), (6, 7, 3, 2), (7, 4, 0, 3), (0, 1, 2, 3), (7, 6, 5, 4)])
me_cube_001.use_remesh_preserve_volume = False
me_cube_001.use_remesh_preserve_attributes = False
me_cube_001.use_mirror_vertex_groups = False
me_cube_001.update()
me_plane_001 = bpy.data.meshes.new('Plane.001')
me_plane_001.from_pydata([(-1.233, -2.779e-08, 0.009286), (1.233, -2.779e-08, 0.009286), (-1.233, 2.779e-08, 0.9417), (1.233, 2.779e-08, 0.9417)], [], [(0, 1, 3, 2)])
me_plane_001.use_remesh_preserve_volume = False
me_plane_001.use_remesh_preserve_attributes = False
me_plane_001.use_mirror_vertex_groups = False
me_plane_001.update()
me_sphere = bpy.data.meshes.new('Sphere')
me_sphere.from_pydata([(-0.7071, 0.0, -0.7071), (8.742e-08, 0.0, -1.0), (1.183e-07, 0.7071, 0.7071), (1.311e-07, 1.0, -1.033e-07), (1.183e-07, 0.7071, -0.7071), (0.7071, -6.182e-08, 0.7071), (1.0, -8.742e-08, -1.629e-07), (0.7071, -6.182e-08, -0.7071), (-5.303e-09, -0.7071, 0.7071), (-4.371e-08, -1.0, -2.225e-07), (-5.303e-09, -0.7071, -0.7071), (0.0, 2.132e-14, 1.0), (-0.7071, 1.236e-07, 0.7071), (-1.0, 1.748e-07, -2.821e-07)], [], [(4, 3, 6, 7), (3, 2, 5, 6), (7, 6, 9, 10), (6, 5, 8, 9), (9, 8, 12, 13), (1, 0, 4), (0, 13, 3, 4), (13, 12, 2, 3), (12, 11, 2), (1, 4, 7), (2, 11, 5), (1, 7, 10), (5, 11, 8), (1, 10, 0), (10, 9, 13, 0), (8, 11, 12)])
me_sphere.materials.append(mat_ball)
me_sphere.use_remesh_preserve_volume = False
me_sphere.use_remesh_preserve_attributes = False
me_sphere.use_mirror_vertex_groups = False
me_sphere.update()
me_cube_006 = bpy.data.meshes.new('Cube.006')
me_cube_006.from_pydata([(-1.192e-07, -1.0, -1.0), (0.1368, 1.006, -1.0), (2.0, 1.0, -1.0), (2.0, -1.0, -1.0), (-1.192e-07, -1.0, 1.0), (0.1368, 1.006, 1.0), (2.0, 1.0, 1.0), (2.0, -1.0, 1.0)], [], [(4, 5, 1, 0), (5, 6, 2, 1), (6, 7, 3, 2), (7, 4, 0, 3), (0, 1, 2, 3), (7, 6, 5, 4)])
me_cube_006.materials.append(mat_scale_do)
me_cube_006.use_remesh_preserve_volume = False
me_cube_006.use_remesh_preserve_attributes = False
me_cube_006.use_mirror_vertex_groups = False
me_cube_006.update()
me_cube_005 = bpy.data.meshes.new('Cube.005')
me_cube_005.from_pydata([(0.0, -1.0, -1.0), (0.2311, 0.992, -1.0), (1.896, 0.9744, -1.0), (2.0, -1.0, -1.0), (0.0, -1.0, 1.0), (0.2311, 0.992, 1.0), (1.896, 0.9744, 1.0), (2.0, -1.0, 1.0)], [], [(4, 5, 1, 0), (5, 6, 2, 1), (6, 7, 3, 2), (7, 4, 0, 3), (0, 1, 2, 3), (7, 6, 5, 4)])
me_cube_005.materials.append(mat_scale_do)
me_cube_005.use_remesh_preserve_volume = False
me_cube_005.use_remesh_preserve_attributes = False
me_cube_005.use_mirror_vertex_groups = False
me_cube_005.update()
me_cube_004 = bpy.data.meshes.new('Cube.004')
me_cube_004.from_pydata([(0.0, -1.0, -1.0), (0.1066, 0.9989, -1.0), (1.77, 0.9811, -1.0), (2.0, -1.0, -1.0), (0.0, -1.0, 1.0), (0.1066, 0.9989, 1.0), (1.77, 0.9811, 1.0), (2.0, -1.0, 1.0)], [], [(4, 5, 1, 0), (5, 6, 2, 1), (6, 7, 3, 2), (7, 4, 0, 3), (0, 1, 2, 3), (7, 6, 5, 4)])
me_cube_004.materials.append(mat_scale_do)
me_cube_004.use_remesh_preserve_volume = False
me_cube_004.use_remesh_preserve_attributes = False
me_cube_004.use_mirror_vertex_groups = False
me_cube_004.update()
me_cube_003 = bpy.data.meshes.new('Cube.003')
me_cube_003.from_pydata([(0.0, -1.0, -1.0), (0.0, 1.0, -1.0), (1.849, 0.9682, -1.0), (2.0, -1.0, -1.0), (0.0, -1.0, 1.0), (0.0, 1.0, 1.0), (1.849, 0.9682, 1.0), (2.0, -1.0, 1.0)], [], [(4, 5, 1, 0), (5, 6, 2, 1), (6, 7, 3, 2), (7, 4, 0, 3), (0, 1, 2, 3), (7, 6, 5, 4)])
me_cube_003.materials.append(mat_scale_la)
me_cube_003.use_remesh_preserve_volume = False
me_cube_003.use_remesh_preserve_attributes = False
me_cube_003.use_mirror_vertex_groups = False
me_cube_003.update()
me_plane = bpy.data.meshes.new('Plane')
me_plane.from_pydata([(-1.0, -1.0, 0.0), (1.0, -1.0, 0.0), (-1.0, 1.0, 0.0), (1.0, 1.0, 0.0)], [], [(0, 1, 3, 2)])
me_plane.use_remesh_preserve_volume = False
me_plane.use_remesh_preserve_attributes = False
me_plane.use_mirror_vertex_groups = False
me_plane.update()
me_cube = bpy.data.meshes.new('Cube')
me_cube.from_pydata([(1.0, 1.0, -1.0), (1.0, -1.0, -1.0), (-1.0, -1.0, -1.0), (-1.0, 1.0, -1.0), (1.0, 1.0, 1.0), (1.0, -1.0, 1.0), (-1.0, -1.0, 1.0), (-1.0, 1.0, 1.0)], [], [(0, 1, 2, 3), (4, 7, 6, 5), (0, 4, 5, 1), (1, 5, 6, 2), (2, 6, 7, 3), (4, 0, 3, 7)])
me_cube.materials.append(mat_material)
me_cube.use_remesh_preserve_volume = False
me_cube.use_remesh_preserve_attributes = False
me_cube.use_mirror_vertex_groups = False
me_cube.update()

# ---- curves / text
txt_text = bpy.data.curves.new('Text', 'FONT')
txt_text.dimensions = '2D'
txt_text.body = 'Name'
txt_text.use_path_clamp = True
txt_text.bevel_resolution = 0

# ---- objects
ob_lamp_001 = bpy.data.objects.new('Lamp.001', light_lamp_001)
ob_circle = bpy.data.objects.new('Circle', me_circle)
ob_metronomo = bpy.data.objects.new('Metronomo', me_torus)
ob_cube_001 = bpy.data.objects.new('Cube.001', me_cube_002)
ob_cello = bpy.data.objects.new('cello', me_cube_001)
ob_base_escalas = bpy.data.objects.new('base_escalas', me_plane_001)
ob_time = bpy.data.objects.new('time', me_sphere)
ob_mark_4 = bpy.data.objects.new('mark.4', me_cube_006)
ob_mark_3 = bpy.data.objects.new('mark.3', me_cube_005)
ob_mark_2 = bpy.data.objects.new('mark.2', me_cube_004)
ob_mark_1 = bpy.data.objects.new('mark.1', me_cube_003)
ob_plane = bpy.data.objects.new('Plane', me_plane)
ob_spawner = bpy.data.objects.new('Spawner', None)
ob_lamp = bpy.data.objects.new('Lamp', light_lamp)
ob_camera = bpy.data.objects.new('Camera', cam_camera)
ob_avatar = bpy.data.objects.new('Avatar', me_cube)
ob_text = bpy.data.objects.new('Text', txt_text)

# ---- transforms, parenting, visibility, modifiers, constraints
ob_lamp_001.location = (1.845, -1.456, 5.904)
ob_lamp_001.rotation_euler = (0.6503, 0.05522, 1.866)
ob_lamp_001.lock_rotations_4d = False
ob_lamp_001.empty_display_type = 'ARROWS'
ob_lamp_001.color = (0.0, 0.0, 0.0, 0.0)
ob_lamp_001.lineart.crease_threshold = 0.0
ob_circle.location = (4.957, 4.823, 0.0)
ob_circle.scale = (4.833, 4.833, 4.833)
ob_circle.lineart.crease_threshold = 0.0
ob_metronomo.location = (4.928, 4.881, -0.0003347)
ob_metronomo.scale = (9.042, 9.042, 0.8874)
ob_metronomo.lineart.crease_threshold = 0.0
ob_cube_001.location = (9.936, 0.2298, 0.6316)
ob_cube_001.scale = (0.4312, 0.4312, 0.4312)
ob_cube_001.lineart.crease_threshold = 0.0
ob_cello.location = (4.928, 4.881, -0.01173)
ob_cello.scale = (0.4312, 0.4312, 0.4312)
ob_cello.lineart.crease_threshold = 0.0
ob_base_escalas.parent = ob_cello
ob_base_escalas.matrix_parent_inverse = Matrix(((2.319, 0.0, 0.0, 0.06797), (0.0, 2.319, 0.0, -0.1359), (0.0, 0.0, 2.319, 0.02721), (0.0, 0.0, 0.0, 1.0)))
ob_base_escalas.location = (0.005844, -0.6635, 0.004866)
ob_base_escalas.scale = (0.8111, 1.0, 1.0)
ob_base_escalas.hide_render = True
ob_base_escalas.lineart.crease_threshold = 0.0
ob_time.parent = ob_base_escalas
ob_time.matrix_parent_inverse = Matrix(((1.233, 0.0, 0.0, -6.119), (0.0, 1.0, 0.0, -4.159), (0.0, 0.0, 1.0, -0.004866), (0.0, 0.0, 0.0, 1.0)))
ob_time.location = (4.926, 4.056, 0.00736)
ob_time.scale = (0.1211, 0.1211, 0.1211)
ob_time.lineart.crease_threshold = 0.0
ob_mark_4.parent = ob_base_escalas
ob_mark_4.matrix_parent_inverse = Matrix(((1.233, 0.0, 0.0, -0.007205), (0.0, 1.0, 0.0, 0.6635), (0.0, 0.0, 1.0, -0.004866), (0.0, 0.0, 0.0, 1.0)))
ob_mark_4.location = (0.3997, -0.5429, 0.05)
ob_mark_4.rotation_euler = (0.0, -0.0, 0.5704)
ob_mark_4.scale = (0.25, 0.1022, 0.05)
ob_mark_4.lineart.crease_threshold = 0.0
ob_mark_3.parent = ob_base_escalas
ob_mark_3.matrix_parent_inverse = Matrix(((1.233, 0.0, 0.0, -0.007205), (0.0, 1.0, 0.0, 0.6635), (0.0, 0.0, 1.0, -0.004866), (0.0, 0.0, 0.0, 1.0)))
ob_mark_3.location = (-0.05696, -0.6632, 0.05)
ob_mark_3.rotation_euler = (0.0, -0.0, 0.2725)
ob_mark_3.scale = (0.25, 0.1022, 0.05)
ob_mark_3.lineart.crease_threshold = 0.0
ob_mark_2.parent = ob_base_escalas
ob_mark_2.matrix_parent_inverse = Matrix(((1.233, 0.0, 0.0, -0.007205), (0.0, 1.0, 0.0, 0.6635), (0.0, 0.0, 1.0, -0.004866), (0.0, 0.0, 0.0, 1.0)))
ob_mark_2.location = (-0.4834, -0.528, 0.15)
ob_mark_2.rotation_euler = (0.0, -0.0, -0.2741)
ob_mark_2.scale = (0.25, 0.1022, 0.05)
ob_mark_2.lineart.crease_threshold = 0.0
ob_mark_1.parent = ob_base_escalas
ob_mark_1.matrix_parent_inverse = Matrix(((1.233, 0.0, 0.0, -0.007205), (0.0, 1.0, 0.0, 0.6635), (0.0, 0.0, 1.0, -0.004866), (0.0, 0.0, 0.0, 1.0)))
ob_mark_1.location = (-0.8717, -0.264, 0.25)
ob_mark_1.rotation_euler = (0.0, -0.0, -0.5841)
ob_mark_1.scale = (0.25, 0.1022, 0.05)
ob_mark_1.lineart.crease_threshold = 0.0
ob_plane.location = (3.115, 6.513, 0.0)
ob_plane.scale = (18.59, 18.59, 18.59)
ob_plane.lineart.crease_threshold = 0.0
ob_spawner.location = (4.928, 4.881, 0.0)
ob_spawner.empty_image_offset = (0.0, 0.0)
ob_spawner.lineart.crease_threshold = 0.0
ob_lamp.location = (9.033, 5.828, 5.904)
ob_lamp.rotation_euler = (0.6503, 0.05522, 1.866)
ob_lamp.lock_rotations_4d = False
ob_lamp.empty_display_type = 'ARROWS'
ob_lamp.color = (0.0, 0.0, 0.0, 0.0)
ob_lamp.lineart.crease_threshold = 0.0
ob_camera.location = (12.3, -1.956, 5.174)
ob_camera.rotation_euler = (1.109, 0.01082, 0.8149)
ob_camera.lock_rotations_4d = False
ob_camera.empty_display_type = 'ARROWS'
ob_camera.color = (0.0, 0.0, 0.0, 0.0)
ob_camera.display_type = 'WIRE'
ob_camera.lineart.crease_threshold = 0.0
ob_avatar.location = (0.0, 0.0, 0.0)
ob_avatar.lock_rotations_4d = False
ob_avatar.empty_display_type = 'ARROWS'
ob_avatar.lineart.crease_threshold = 0.0
ob_text.parent = ob_avatar
ob_text.location = (-1.874, 1.041, 0.0)
ob_text.scale = (1.919, 1.919, 1.919)
ob_text.lineart.crease_threshold = 0.0

# ---- collection membership
col_collection_1.objects.link(ob_lamp_001)
col_collection_1.objects.link(ob_circle)
col_collection_1.objects.link(ob_metronomo)
col_collection_1.objects.link(ob_cube_001)
col_collection_1.objects.link(ob_cello)
col_collection_1.objects.link(ob_base_escalas)
col_collection_1.objects.link(ob_time)
col_collection_1.objects.link(ob_mark_4)
col_collection_1.objects.link(ob_mark_3)
col_collection_1.objects.link(ob_mark_2)
col_collection_1.objects.link(ob_mark_1)
col_collection_1.objects.link(ob_plane)
col_collection_1.objects.link(ob_spawner)
col_collection_1.objects.link(ob_lamp)
col_collection_1.objects.link(ob_camera)
col_collection_2.objects.link(ob_avatar)
col_collection_2.objects.link(ob_text)

# ---- scene / render settings (as saved in the file)
scene.camera = ob_camera
scene.frame_start = 1; scene.frame_end = 250; scene.frame_set(100)
scene.render.engine = 'BLENDER_EEVEE_NEXT'
scene.render.image_settings.compression = 90
scene.render.resolution_percentage = 50
scene.render.dither_intensity = 0.0
scene.cycles.use_denoising = False
scene.cycles.samples = 10
scene.cycles.sampling_pattern = 'TABULATED_SOBOL'
scene.cycles.light_sampling_threshold = 0.0
scene.cycles.use_adaptive_sampling = False
scene.cycles.use_light_tree = False
scene.cycles.blur_glossy = 0.0
scene.cycles.volume_bounces = 1
scene.cycles.pixel_filter_type = 'GAUSSIAN'
scene.cycles.sample_clamp_indirect = 0.0
scene.view_settings.view_transform = 'Standard'
bpy.context.view_layer.update()
